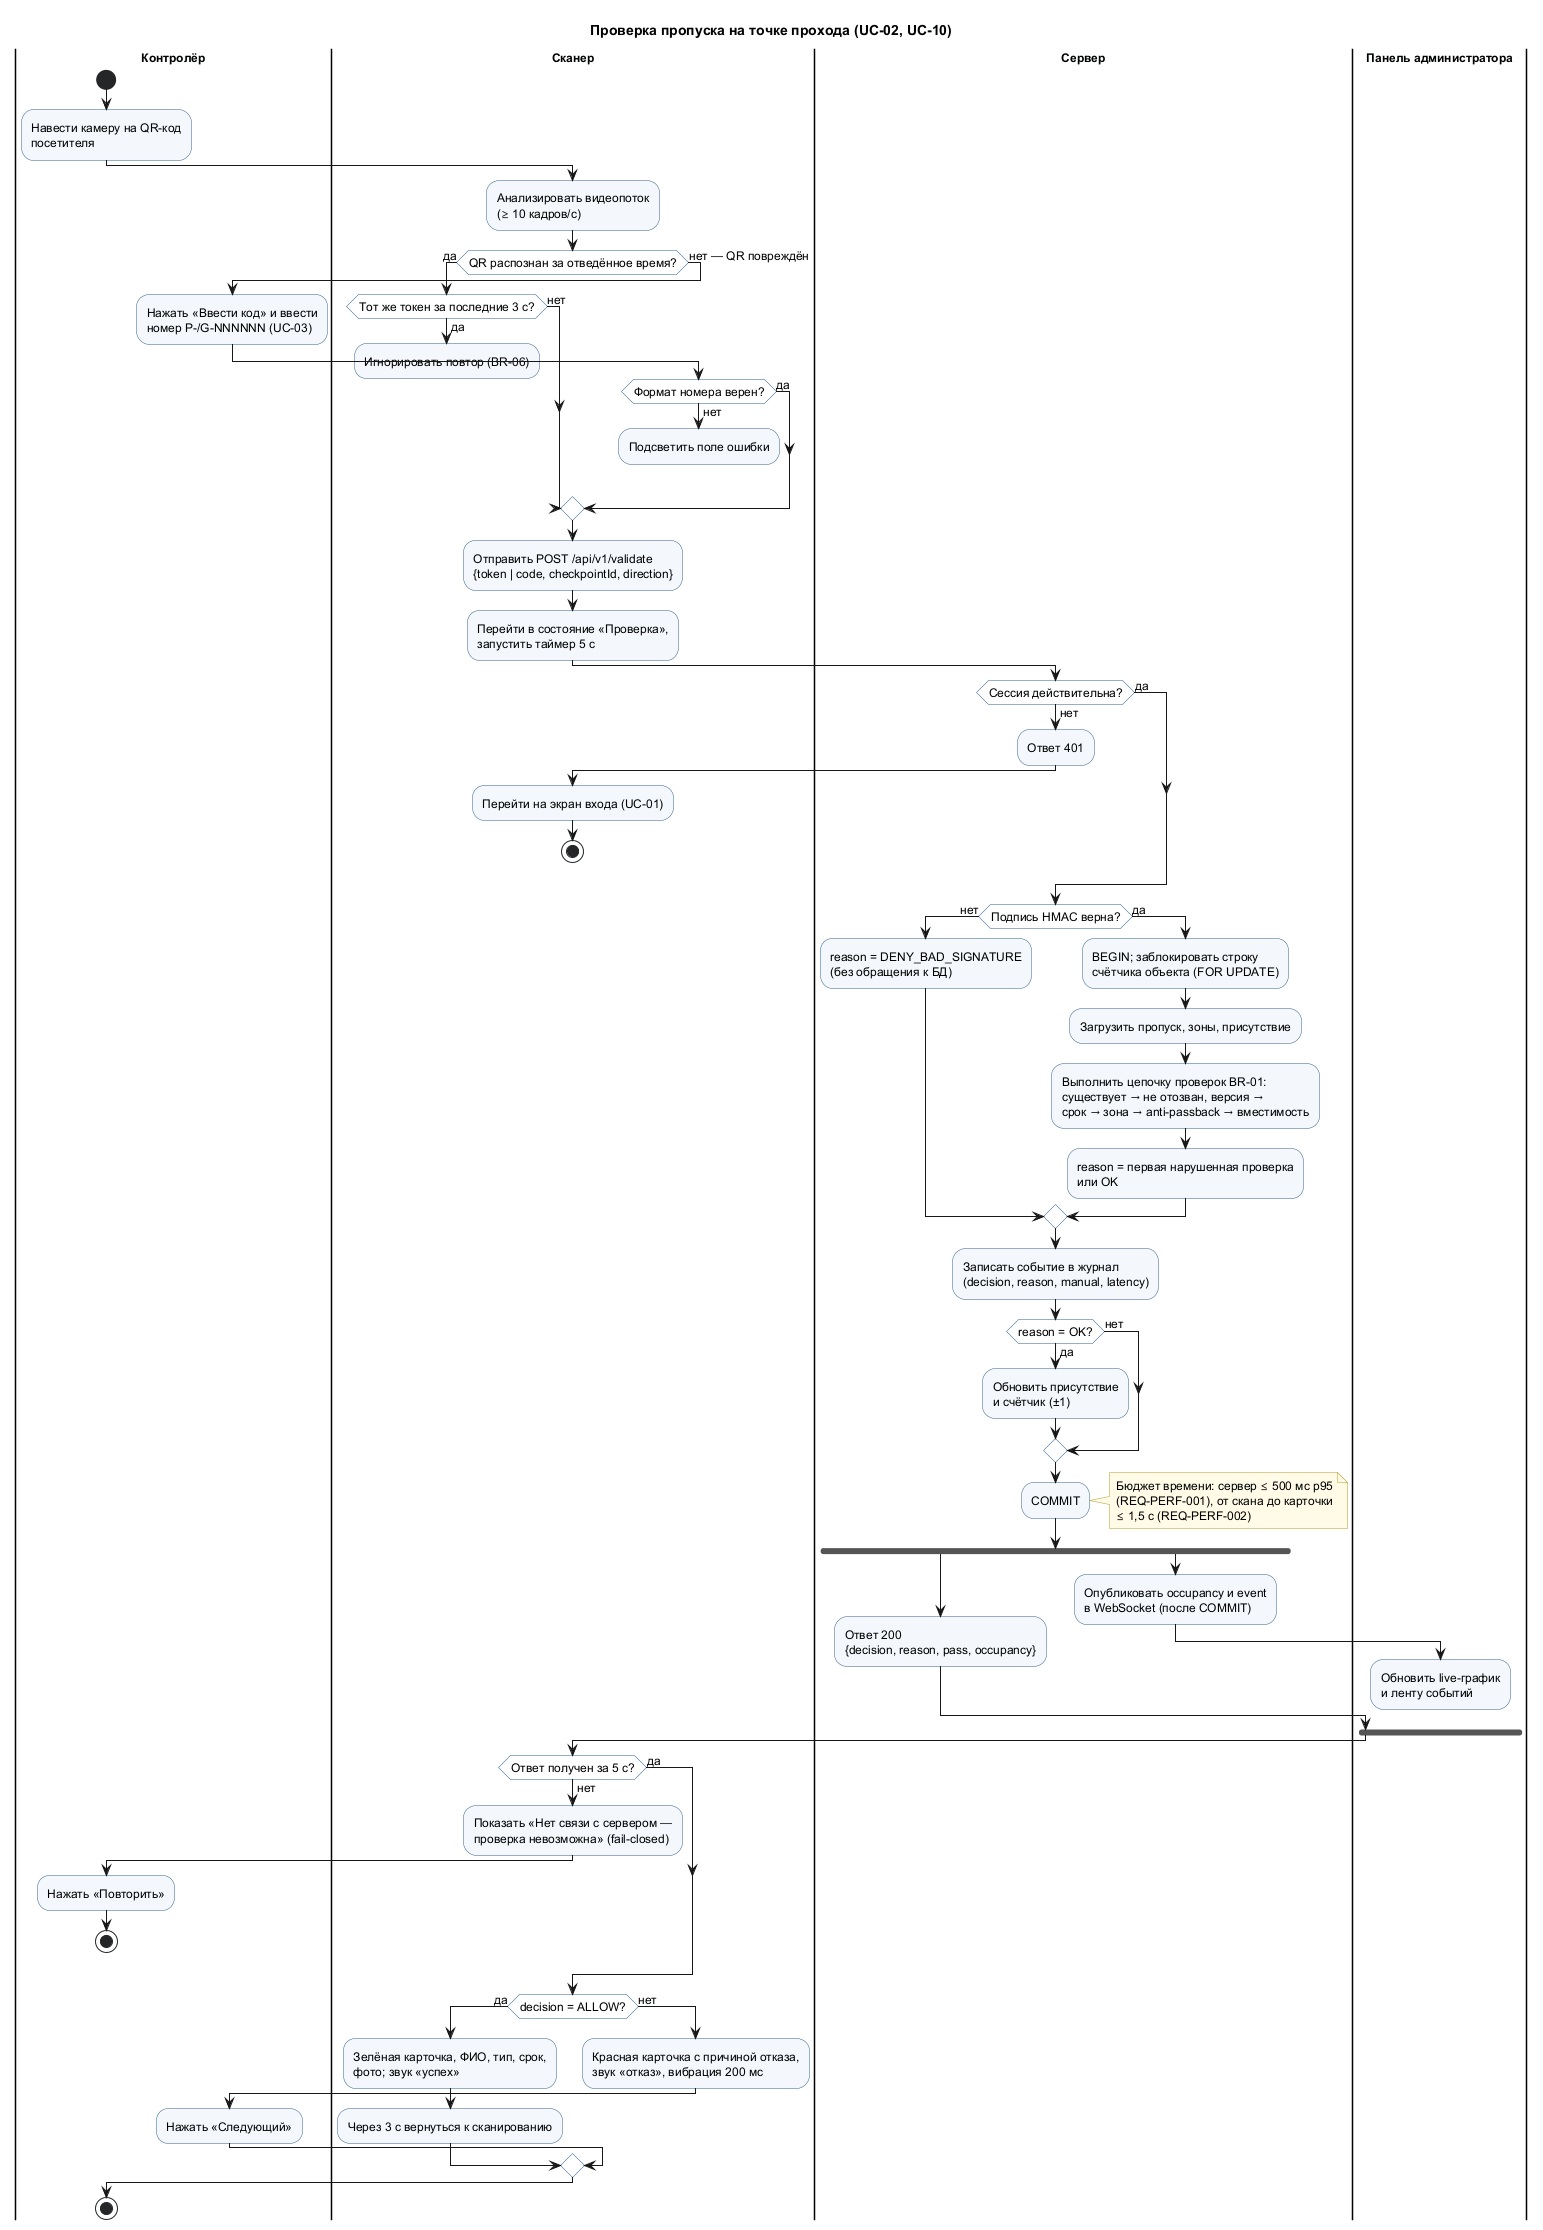

The diagram above was rendered by PlantUML. Its source (embedded in the PNG):
@startuml activity-validate-pass
' Диаграмма активности: проверка пропуска (UC-02 + включаемый UC-10, расширение UC-03)
' Связи: шаги = основной поток UC-02 (uml/use-cases.md); проверки = BR-01;
' узлы «Проверка» / «Нет связи» = состояния validating / offline (state-scanner.puml)
skinparam defaultFontName "DejaVu Sans"
skinparam defaultFontSize 12
skinparam shadowing false
skinparam ActivityBackgroundColor #F4F8FC
skinparam ActivityBorderColor #2F5D8A
skinparam ActivityDiamondBackgroundColor #FFFFFF
skinparam ActivityDiamondBorderColor #2F5D8A
skinparam SwimlaneTitleFontStyle bold
skinparam note {
  BackgroundColor #FFFBE6
  BorderColor #B59B2A
}

title Проверка пропуска на точке прохода (UC-02, UC-10)

|Контролёр|
start
:Навести камеру на QR-код\nпосетителя;

|Сканер|
:Анализировать видеопоток\n(≥ 10 кадров/с);
if (QR распознан за отведённое время?) then (да)
  if (Тот же токен за последние 3 с?) then (да)
    :Игнорировать повтор (BR-06);
    detach
  else (нет)
  endif
else (нет — QR повреждён)
  |Контролёр|
  :Нажать «Ввести код» и ввести\nномер P-/G-NNNNNN (UC-03);
  |Сканер|
  if (Формат номера верен?) then (нет)
    :Подсветить поле ошибки;
    detach
  else (да)
  endif
endif
:Отправить POST /api/v1/validate\n{token | code, checkpointId, direction};
:Перейти в состояние «Проверка»,\nзапустить таймер 5 с;

|Сервер|
if (Сессия действительна?) then (нет)
  :Ответ 401;
  |Сканер|
  :Перейти на экран входа (UC-01);
  stop
else (да)
endif
|Сервер|
if (Подпись HMAC верна?) then (нет)
  :reason = DENY_BAD_SIGNATURE\n(без обращения к БД);
else (да)
  :BEGIN; заблокировать строку\nсчётчика объекта (FOR UPDATE);
  :Загрузить пропуск, зоны, присутствие;
  :Выполнить цепочку проверок BR-01:\nсуществует → не отозван, версия →\nсрок → зона → anti-passback → вместимость;
  :reason = первая нарушенная проверка\nили OK;
endif
:Записать событие в журнал\n(decision, reason, manual, latency);
if (reason = OK?) then (да)
  :Обновить присутствие\nи счётчик (±1);
else (нет)
endif
:COMMIT;
note right
  Бюджет времени: сервер ≤ 500 мс p95
  (REQ-PERF-001), от скана до карточки
  ≤ 1,5 с (REQ-PERF-002)
end note
fork
  :Ответ 200\n{decision, reason, pass, occupancy};
fork again
  :Опубликовать occupancy и event\nв WebSocket (после COMMIT);
  |Панель администратора|
  :Обновить live-график\nи ленту событий;
  detach
end fork

|Сканер|
if (Ответ получен за 5 с?) then (нет)
  :Показать «Нет связи с сервером —\nпроверка невозможна» (fail-closed);
  |Контролёр|
  :Нажать «Повторить»;
  stop
else (да)
endif
|Сканер|
if (decision = ALLOW?) then (да)
  :Зелёная карточка, ФИО, тип, срок,\nфото; звук «успех»;
  :Через 3 с вернуться к сканированию;
else (нет)
  :Красная карточка с причиной отказа,\nзвук «отказ», вибрация 200 мс;
  |Контролёр|
  :Нажать «Следующий»;
endif
stop
@enduml